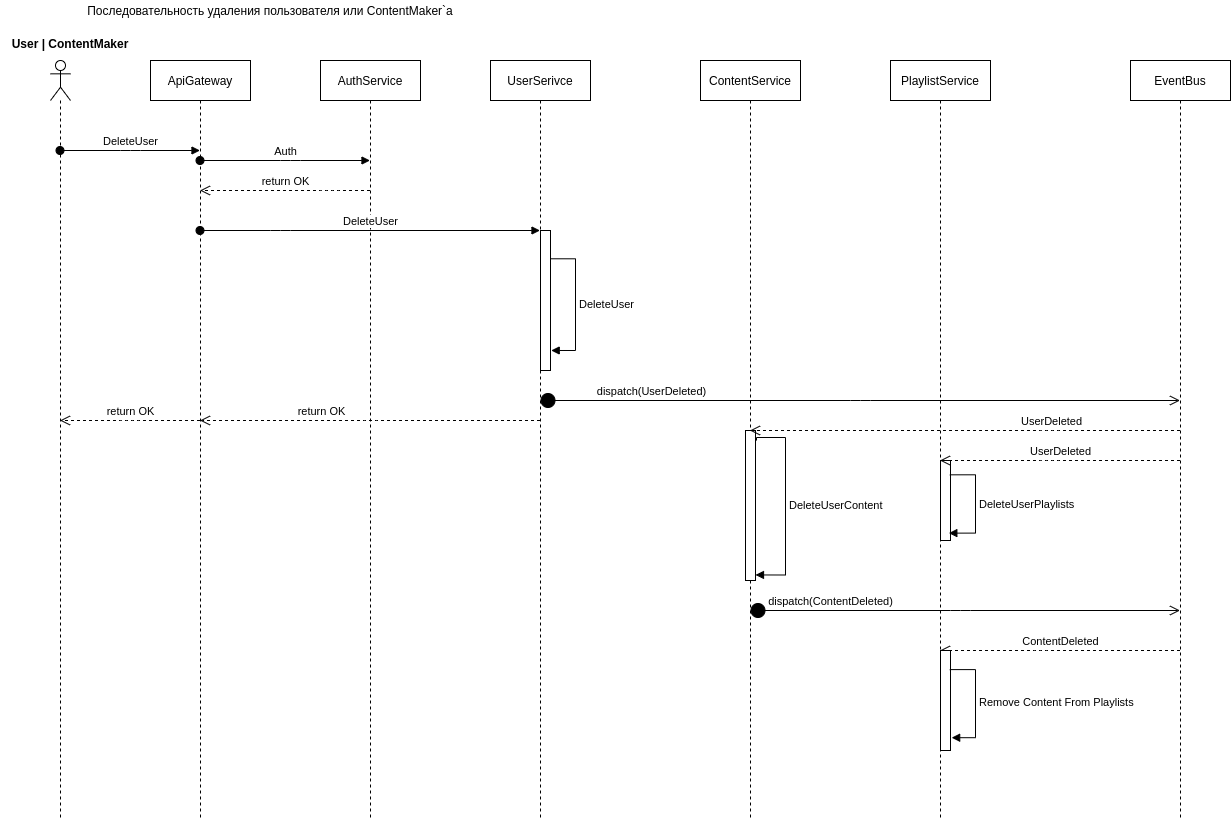

The diagram above was exported from draw.io. Its source (the exported page's mxGraphModel, read from the mxfile embedded in the PNG):
<mxGraphModel dx="1886" dy="840" grid="1" gridSize="10" guides="1" tooltips="1" connect="1" arrows="1" fold="1" page="1" pageScale="1" pageWidth="827" pageHeight="1169" math="0" shadow="0">
  <root>
    <mxCell id="0" />
    <mxCell id="1" parent="0" />
    <mxCell id="i2igFifKHR0rIwcvq6O8-1" value="Последовательность удаления пользователя или ContentMaker`а" style="text;html=1;strokeColor=none;fillColor=none;align=center;verticalAlign=middle;whiteSpace=wrap;rounded=0;" vertex="1" parent="1">
      <mxGeometry x="80" y="20" width="380" height="20" as="geometry" />
    </mxCell>
    <mxCell id="i2igFifKHR0rIwcvq6O8-2" value="" style="shape=umlLifeline;participant=umlActor;perimeter=lifelinePerimeter;whiteSpace=wrap;html=1;container=1;collapsible=0;recursiveResize=0;verticalAlign=top;spacingTop=36;outlineConnect=0;" vertex="1" parent="1">
      <mxGeometry x="50" y="80" width="20" height="760" as="geometry" />
    </mxCell>
    <mxCell id="i2igFifKHR0rIwcvq6O8-3" value="ApiGateway" style="shape=umlLifeline;perimeter=lifelinePerimeter;whiteSpace=wrap;html=1;container=1;collapsible=0;recursiveResize=0;outlineConnect=0;" vertex="1" parent="1">
      <mxGeometry x="150" y="80" width="100" height="760" as="geometry" />
    </mxCell>
    <mxCell id="i2igFifKHR0rIwcvq6O8-4" value="DeleteUser" style="html=1;verticalAlign=bottom;startArrow=oval;startFill=1;endArrow=block;startSize=8;" edge="1" parent="1" source="i2igFifKHR0rIwcvq6O8-2" target="i2igFifKHR0rIwcvq6O8-3">
      <mxGeometry width="60" relative="1" as="geometry">
        <mxPoint x="90" y="180" as="sourcePoint" />
        <mxPoint x="120" y="180" as="targetPoint" />
        <Array as="points">
          <mxPoint x="130" y="170" />
        </Array>
      </mxGeometry>
    </mxCell>
    <mxCell id="i2igFifKHR0rIwcvq6O8-5" value="User | ContentMaker" style="text;align=center;fontStyle=1;verticalAlign=middle;spacingLeft=3;spacingRight=3;strokeColor=none;rotatable=0;points=[[0,0.5],[1,0.5]];portConstraint=eastwest;" vertex="1" parent="1">
      <mxGeometry y="50" width="140" height="26" as="geometry" />
    </mxCell>
    <mxCell id="i2igFifKHR0rIwcvq6O8-6" value="ContentService" style="shape=umlLifeline;perimeter=lifelinePerimeter;whiteSpace=wrap;html=1;container=1;collapsible=0;recursiveResize=0;outlineConnect=0;" vertex="1" parent="1">
      <mxGeometry x="700" y="80" width="100" height="760" as="geometry" />
    </mxCell>
    <mxCell id="i2igFifKHR0rIwcvq6O8-36" value="" style="html=1;points=[];perimeter=orthogonalPerimeter;" vertex="1" parent="i2igFifKHR0rIwcvq6O8-6">
      <mxGeometry x="45" y="370" width="10" height="150" as="geometry" />
    </mxCell>
    <mxCell id="i2igFifKHR0rIwcvq6O8-37" value="DeleteUserContent" style="edgeStyle=orthogonalEdgeStyle;html=1;align=left;spacingLeft=2;endArrow=block;rounded=0;entryX=1;entryY=0.963;entryDx=0;entryDy=0;entryPerimeter=0;exitX=1.1;exitY=0.067;exitDx=0;exitDy=0;exitPerimeter=0;" edge="1" target="i2igFifKHR0rIwcvq6O8-36" parent="i2igFifKHR0rIwcvq6O8-6" source="i2igFifKHR0rIwcvq6O8-36">
      <mxGeometry relative="1" as="geometry">
        <mxPoint x="55" y="370" as="sourcePoint" />
        <Array as="points">
          <mxPoint x="56" y="377" />
          <mxPoint x="85" y="377" />
          <mxPoint x="85" y="514" />
          <mxPoint x="55" y="514" />
        </Array>
      </mxGeometry>
    </mxCell>
    <mxCell id="i2igFifKHR0rIwcvq6O8-10" value="PlaylistService" style="shape=umlLifeline;perimeter=lifelinePerimeter;whiteSpace=wrap;html=1;container=1;collapsible=0;recursiveResize=0;outlineConnect=0;" vertex="1" parent="1">
      <mxGeometry x="890" y="80" width="100" height="760" as="geometry" />
    </mxCell>
    <mxCell id="i2igFifKHR0rIwcvq6O8-34" value="" style="html=1;points=[];perimeter=orthogonalPerimeter;" vertex="1" parent="i2igFifKHR0rIwcvq6O8-10">
      <mxGeometry x="50" y="400" width="10" height="80" as="geometry" />
    </mxCell>
    <mxCell id="i2igFifKHR0rIwcvq6O8-35" value="DeleteUserPlaylists" style="edgeStyle=orthogonalEdgeStyle;html=1;align=left;spacingLeft=2;endArrow=block;rounded=0;entryX=0.833;entryY=0.908;entryDx=0;entryDy=0;entryPerimeter=0;exitX=0.933;exitY=0.179;exitDx=0;exitDy=0;exitPerimeter=0;" edge="1" target="i2igFifKHR0rIwcvq6O8-34" parent="i2igFifKHR0rIwcvq6O8-10" source="i2igFifKHR0rIwcvq6O8-34">
      <mxGeometry relative="1" as="geometry">
        <mxPoint x="55" y="380" as="sourcePoint" />
        <Array as="points">
          <mxPoint x="85" y="414" />
          <mxPoint x="85" y="473" />
        </Array>
      </mxGeometry>
    </mxCell>
    <mxCell id="i2igFifKHR0rIwcvq6O8-13" value="EventBus" style="shape=umlLifeline;perimeter=lifelinePerimeter;whiteSpace=wrap;html=1;container=1;collapsible=0;recursiveResize=0;outlineConnect=0;" vertex="1" parent="1">
      <mxGeometry x="1130" y="80" width="100" height="760" as="geometry" />
    </mxCell>
    <mxCell id="i2igFifKHR0rIwcvq6O8-18" value="AuthService" style="shape=umlLifeline;perimeter=lifelinePerimeter;whiteSpace=wrap;html=1;container=1;collapsible=0;recursiveResize=0;outlineConnect=0;" vertex="1" parent="1">
      <mxGeometry x="320" y="80" width="100" height="760" as="geometry" />
    </mxCell>
    <mxCell id="i2igFifKHR0rIwcvq6O8-19" value="Auth" style="html=1;verticalAlign=bottom;startArrow=oval;startFill=1;endArrow=block;startSize=8;" edge="1" parent="1" source="i2igFifKHR0rIwcvq6O8-3" target="i2igFifKHR0rIwcvq6O8-18">
      <mxGeometry width="60" relative="1" as="geometry">
        <mxPoint x="220" y="190" as="sourcePoint" />
        <mxPoint x="280" y="190" as="targetPoint" />
        <Array as="points">
          <mxPoint x="290" y="180" />
        </Array>
      </mxGeometry>
    </mxCell>
    <mxCell id="i2igFifKHR0rIwcvq6O8-20" value="return OK" style="html=1;verticalAlign=bottom;endArrow=open;dashed=1;endSize=8;" edge="1" parent="1" source="i2igFifKHR0rIwcvq6O8-18" target="i2igFifKHR0rIwcvq6O8-3">
      <mxGeometry relative="1" as="geometry">
        <mxPoint x="320" y="210" as="sourcePoint" />
        <mxPoint x="240" y="210" as="targetPoint" />
        <Array as="points">
          <mxPoint x="330" y="210" />
        </Array>
      </mxGeometry>
    </mxCell>
    <mxCell id="i2igFifKHR0rIwcvq6O8-21" value="UserSerivce" style="shape=umlLifeline;perimeter=lifelinePerimeter;whiteSpace=wrap;html=1;container=1;collapsible=0;recursiveResize=0;outlineConnect=0;" vertex="1" parent="1">
      <mxGeometry x="490" y="80" width="100" height="760" as="geometry" />
    </mxCell>
    <mxCell id="i2igFifKHR0rIwcvq6O8-23" value="" style="html=1;points=[];perimeter=orthogonalPerimeter;" vertex="1" parent="i2igFifKHR0rIwcvq6O8-21">
      <mxGeometry x="50" y="170" width="10" height="140" as="geometry" />
    </mxCell>
    <mxCell id="i2igFifKHR0rIwcvq6O8-24" value="DeleteUser" style="edgeStyle=orthogonalEdgeStyle;html=1;align=left;spacingLeft=2;endArrow=block;rounded=0;entryX=1.072;entryY=0.857;entryDx=0;entryDy=0;entryPerimeter=0;exitX=0.989;exitY=0.202;exitDx=0;exitDy=0;exitPerimeter=0;" edge="1" target="i2igFifKHR0rIwcvq6O8-23" parent="i2igFifKHR0rIwcvq6O8-21" source="i2igFifKHR0rIwcvq6O8-23">
      <mxGeometry relative="1" as="geometry">
        <mxPoint x="55" y="150" as="sourcePoint" />
        <Array as="points">
          <mxPoint x="85" y="198" />
          <mxPoint x="85" y="290" />
        </Array>
      </mxGeometry>
    </mxCell>
    <mxCell id="i2igFifKHR0rIwcvq6O8-22" value="DeleteUser" style="html=1;verticalAlign=bottom;startArrow=oval;startFill=1;endArrow=block;startSize=8;" edge="1" parent="1" source="i2igFifKHR0rIwcvq6O8-3" target="i2igFifKHR0rIwcvq6O8-21">
      <mxGeometry width="60" relative="1" as="geometry">
        <mxPoint x="210.00034482758628" y="290" as="sourcePoint" />
        <mxPoint x="349.69" y="290" as="targetPoint" />
        <Array as="points">
          <mxPoint x="280" y="250" />
        </Array>
      </mxGeometry>
    </mxCell>
    <mxCell id="i2igFifKHR0rIwcvq6O8-28" value="dispatch(UserDeleted)" style="html=1;verticalAlign=bottom;startArrow=circle;startFill=1;endArrow=open;startSize=6;endSize=8;" edge="1" parent="1" source="i2igFifKHR0rIwcvq6O8-21" target="i2igFifKHR0rIwcvq6O8-13">
      <mxGeometry x="-0.6547" width="80" relative="1" as="geometry">
        <mxPoint x="550" y="410" as="sourcePoint" />
        <mxPoint x="630" y="410" as="targetPoint" />
        <Array as="points">
          <mxPoint x="860" y="420" />
        </Array>
        <mxPoint x="1" as="offset" />
      </mxGeometry>
    </mxCell>
    <mxCell id="i2igFifKHR0rIwcvq6O8-29" value="return OK" style="html=1;verticalAlign=bottom;endArrow=open;dashed=1;endSize=8;" edge="1" parent="1" source="i2igFifKHR0rIwcvq6O8-21" target="i2igFifKHR0rIwcvq6O8-3">
      <mxGeometry x="0.2912" relative="1" as="geometry">
        <mxPoint x="490" y="480" as="sourcePoint" />
        <mxPoint x="410" y="480" as="targetPoint" />
        <Array as="points">
          <mxPoint x="370" y="440" />
        </Array>
        <mxPoint x="1" as="offset" />
      </mxGeometry>
    </mxCell>
    <mxCell id="i2igFifKHR0rIwcvq6O8-31" value="return OK" style="html=1;verticalAlign=bottom;endArrow=open;dashed=1;endSize=8;" edge="1" parent="1" source="i2igFifKHR0rIwcvq6O8-3" target="i2igFifKHR0rIwcvq6O8-2">
      <mxGeometry relative="1" as="geometry">
        <mxPoint x="150" y="440" as="sourcePoint" />
        <mxPoint x="70" y="440" as="targetPoint" />
        <Array as="points">
          <mxPoint x="130" y="440" />
        </Array>
      </mxGeometry>
    </mxCell>
    <mxCell id="i2igFifKHR0rIwcvq6O8-32" value="UserDeleted" style="html=1;verticalAlign=bottom;endArrow=open;dashed=1;endSize=8;" edge="1" parent="1" source="i2igFifKHR0rIwcvq6O8-13" target="i2igFifKHR0rIwcvq6O8-10">
      <mxGeometry relative="1" as="geometry">
        <mxPoint x="1030" y="480" as="sourcePoint" />
        <mxPoint x="950" y="480" as="targetPoint" />
        <Array as="points">
          <mxPoint x="1050" y="480" />
        </Array>
      </mxGeometry>
    </mxCell>
    <mxCell id="i2igFifKHR0rIwcvq6O8-33" value="UserDeleted" style="html=1;verticalAlign=bottom;endArrow=open;dashed=1;endSize=8;" edge="1" parent="1" source="i2igFifKHR0rIwcvq6O8-13" target="i2igFifKHR0rIwcvq6O8-6">
      <mxGeometry x="-0.399" relative="1" as="geometry">
        <mxPoint x="1160" y="510" as="sourcePoint" />
        <mxPoint x="939.996666666667" y="510" as="targetPoint" />
        <Array as="points">
          <mxPoint x="1050" y="450" />
        </Array>
        <mxPoint as="offset" />
      </mxGeometry>
    </mxCell>
    <mxCell id="i2igFifKHR0rIwcvq6O8-38" value="dispatch(ContentDeleted)" style="html=1;verticalAlign=bottom;startArrow=circle;startFill=1;endArrow=open;startSize=6;endSize=8;" edge="1" parent="1" source="i2igFifKHR0rIwcvq6O8-6" target="i2igFifKHR0rIwcvq6O8-13">
      <mxGeometry x="-0.6272" width="80" relative="1" as="geometry">
        <mxPoint x="770" y="630" as="sourcePoint" />
        <mxPoint x="1160" y="630" as="targetPoint" />
        <Array as="points">
          <mxPoint x="960" y="630" />
        </Array>
        <mxPoint as="offset" />
      </mxGeometry>
    </mxCell>
    <mxCell id="i2igFifKHR0rIwcvq6O8-40" value="ContentDeleted" style="html=1;verticalAlign=bottom;endArrow=open;dashed=1;endSize=8;" edge="1" parent="1" source="i2igFifKHR0rIwcvq6O8-13" target="i2igFifKHR0rIwcvq6O8-10">
      <mxGeometry relative="1" as="geometry">
        <mxPoint x="1070" y="690" as="sourcePoint" />
        <mxPoint x="990" y="690" as="targetPoint" />
        <Array as="points">
          <mxPoint x="1040" y="670" />
        </Array>
      </mxGeometry>
    </mxCell>
    <mxCell id="i2igFifKHR0rIwcvq6O8-41" value="" style="html=1;points=[];perimeter=orthogonalPerimeter;" vertex="1" parent="1">
      <mxGeometry x="940" y="670" width="10" height="100" as="geometry" />
    </mxCell>
    <mxCell id="i2igFifKHR0rIwcvq6O8-42" value="Remove Content From Playlists" style="edgeStyle=orthogonalEdgeStyle;html=1;align=left;spacingLeft=2;endArrow=block;rounded=0;entryX=1.116;entryY=0.872;entryDx=0;entryDy=0;entryPerimeter=0;exitX=0.923;exitY=0.191;exitDx=0;exitDy=0;exitPerimeter=0;" edge="1" target="i2igFifKHR0rIwcvq6O8-41" parent="1" source="i2igFifKHR0rIwcvq6O8-41">
      <mxGeometry relative="1" as="geometry">
        <mxPoint x="945" y="650" as="sourcePoint" />
        <Array as="points">
          <mxPoint x="975" y="689" />
          <mxPoint x="975" y="757" />
        </Array>
      </mxGeometry>
    </mxCell>
  </root>
</mxGraphModel>